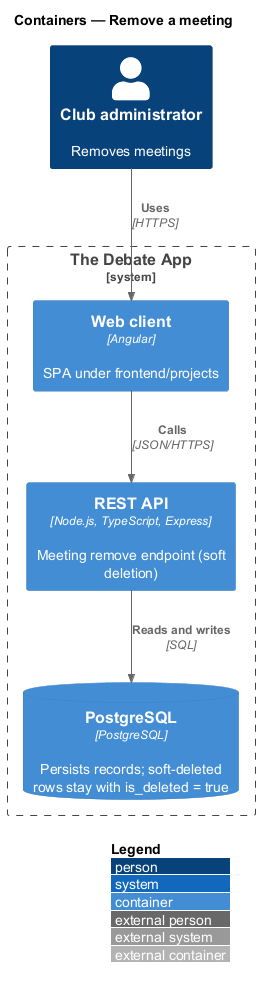

The diagram above was rendered by PlantUML. Its source (embedded in the PNG):
@startuml
!include <C4/C4_Container>
LAYOUT_WITH_LEGEND()
title Containers — Remove a meeting

Person(p, "Club administrator", "Removes meetings")
System_Boundary(app, "The Debate App") {
  Container(spa, "Web client", "Angular", "SPA under frontend/projects")
  Container(api, "REST API", "Node.js, TypeScript, Express", "Meeting remove endpoint (soft deletion)")
  ContainerDb(db, "PostgreSQL", "PostgreSQL", "Persists records; soft-deleted rows stay with is_deleted = true")
}
Rel(p, spa, "Uses", "HTTPS")
Rel(spa, api, "Calls", "JSON/HTTPS")
Rel(api, db, "Reads and writes", "SQL")
@enduml